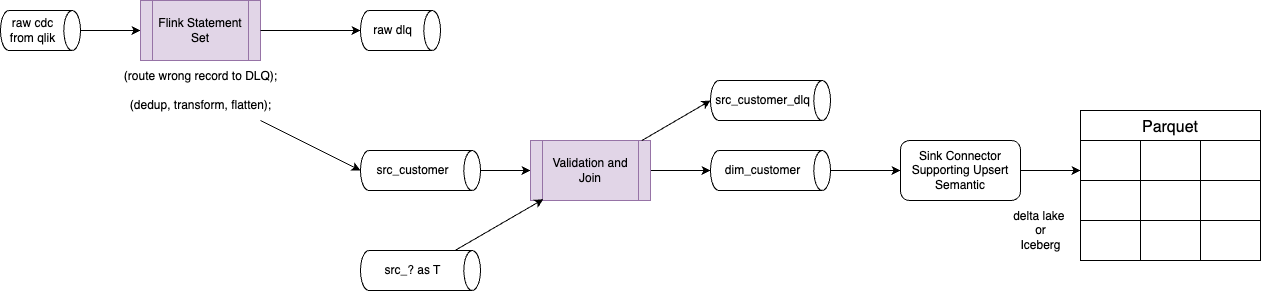

The diagram above was exported from draw.io. Its source (the exported page's mxGraphModel, read from the mxfile embedded in the PNG):
<mxGraphModel dx="893" dy="625" grid="1" gridSize="10" guides="1" tooltips="1" connect="1" arrows="1" fold="1" page="1" pageScale="1" pageWidth="850" pageHeight="1100" math="0" shadow="0">
  <root>
    <mxCell id="0" />
    <mxCell id="1" parent="0" />
    <mxCell id="5" style="edgeStyle=none;html=1;" edge="1" parent="1" source="2" target="3">
      <mxGeometry relative="1" as="geometry" />
    </mxCell>
    <mxCell id="2" value="raw cdc from qlik" style="shape=cylinder3;whiteSpace=wrap;html=1;boundedLbl=1;backgroundOutline=1;size=8.33203125;direction=south;" vertex="1" parent="1">
      <mxGeometry x="40" y="150" width="80" height="40" as="geometry" />
    </mxCell>
    <mxCell id="3" value="Flink Statement Set" style="shape=process;whiteSpace=wrap;html=1;backgroundOutline=1;fillColor=#e1d5e7;strokeColor=#9673a6;" vertex="1" parent="1">
      <mxGeometry x="180" y="140" width="120" height="60" as="geometry" />
    </mxCell>
    <mxCell id="4" value="(route wrong record to DLQ);&lt;br&gt;&lt;br&gt;(dedup, transform, flatten);" style="text;html=1;align=center;verticalAlign=middle;resizable=0;points=[];autosize=1;strokeColor=none;fillColor=none;" vertex="1" parent="1">
      <mxGeometry x="150" y="200" width="180" height="60" as="geometry" />
    </mxCell>
    <mxCell id="6" value="raw dlq" style="shape=cylinder3;whiteSpace=wrap;html=1;boundedLbl=1;backgroundOutline=1;size=8.33203125;direction=south;" vertex="1" parent="1">
      <mxGeometry x="400" y="150" width="80" height="40" as="geometry" />
    </mxCell>
    <mxCell id="7" style="edgeStyle=none;html=1;entryX=0.5;entryY=1;entryDx=0;entryDy=0;entryPerimeter=0;" edge="1" parent="1" source="3" target="6">
      <mxGeometry relative="1" as="geometry" />
    </mxCell>
    <mxCell id="11" style="edgeStyle=none;html=1;entryX=0;entryY=0.5;entryDx=0;entryDy=0;" edge="1" parent="1" source="8" target="10">
      <mxGeometry relative="1" as="geometry" />
    </mxCell>
    <mxCell id="8" value="src_customer" style="shape=cylinder3;whiteSpace=wrap;html=1;boundedLbl=1;backgroundOutline=1;size=8.33203125;direction=south;" vertex="1" parent="1">
      <mxGeometry x="400" y="290" width="120" height="40" as="geometry" />
    </mxCell>
    <mxCell id="9" style="edgeStyle=none;html=1;entryX=0.5;entryY=1;entryDx=0;entryDy=0;entryPerimeter=0;" edge="1" parent="1" source="4" target="8">
      <mxGeometry relative="1" as="geometry" />
    </mxCell>
    <mxCell id="13" style="edgeStyle=none;html=1;" edge="1" parent="1" source="10" target="12">
      <mxGeometry relative="1" as="geometry" />
    </mxCell>
    <mxCell id="10" value="Validation and Join" style="shape=process;whiteSpace=wrap;html=1;backgroundOutline=1;fillColor=#e1d5e7;strokeColor=#9673a6;" vertex="1" parent="1">
      <mxGeometry x="570" y="280" width="120" height="60" as="geometry" />
    </mxCell>
    <mxCell id="19" style="edgeStyle=none;html=1;" edge="1" parent="1" source="12" target="18">
      <mxGeometry relative="1" as="geometry" />
    </mxCell>
    <mxCell id="12" value="dim_customer" style="shape=cylinder3;whiteSpace=wrap;html=1;boundedLbl=1;backgroundOutline=1;size=8.33203125;direction=south;" vertex="1" parent="1">
      <mxGeometry x="750" y="290" width="120" height="40" as="geometry" />
    </mxCell>
    <mxCell id="14" value="src_customer_dlq" style="shape=cylinder3;whiteSpace=wrap;html=1;boundedLbl=1;backgroundOutline=1;size=8.33203125;direction=south;" vertex="1" parent="1">
      <mxGeometry x="750" y="220" width="120" height="40" as="geometry" />
    </mxCell>
    <mxCell id="15" style="edgeStyle=none;html=1;entryX=0.5;entryY=1;entryDx=0;entryDy=0;entryPerimeter=0;" edge="1" parent="1" source="10" target="14">
      <mxGeometry relative="1" as="geometry" />
    </mxCell>
    <mxCell id="16" value="src_? as T" style="shape=cylinder3;whiteSpace=wrap;html=1;boundedLbl=1;backgroundOutline=1;size=8.33203125;direction=south;" vertex="1" parent="1">
      <mxGeometry x="400" y="390" width="120" height="40" as="geometry" />
    </mxCell>
    <mxCell id="17" style="edgeStyle=none;html=1;entryX=0.107;entryY=0.979;entryDx=0;entryDy=0;entryPerimeter=0;" edge="1" parent="1" source="16" target="10">
      <mxGeometry relative="1" as="geometry" />
    </mxCell>
    <mxCell id="18" value="Sink Connector Supporting Upsert Semantic" style="rounded=1;whiteSpace=wrap;html=1;" vertex="1" parent="1">
      <mxGeometry x="940" y="280" width="120" height="60" as="geometry" />
    </mxCell>
    <mxCell id="20" value="Parquet" style="shape=table;startSize=30;container=1;collapsible=0;childLayout=tableLayout;strokeColor=default;fontSize=16;" vertex="1" parent="1">
      <mxGeometry x="1120" y="250" width="180" height="150" as="geometry" />
    </mxCell>
    <mxCell id="21" value="" style="shape=tableRow;horizontal=0;startSize=0;swimlaneHead=0;swimlaneBody=0;strokeColor=inherit;top=0;left=0;bottom=0;right=0;collapsible=0;dropTarget=0;fillColor=none;points=[[0,0.5],[1,0.5]];portConstraint=eastwest;fontSize=16;" vertex="1" parent="20">
      <mxGeometry y="30" width="180" height="40" as="geometry" />
    </mxCell>
    <mxCell id="22" value="" style="shape=partialRectangle;html=1;whiteSpace=wrap;connectable=0;strokeColor=inherit;overflow=hidden;fillColor=none;top=0;left=0;bottom=0;right=0;pointerEvents=1;fontSize=16;" vertex="1" parent="21">
      <mxGeometry width="60" height="40" as="geometry">
        <mxRectangle width="60" height="40" as="alternateBounds" />
      </mxGeometry>
    </mxCell>
    <mxCell id="23" value="" style="shape=partialRectangle;html=1;whiteSpace=wrap;connectable=0;strokeColor=inherit;overflow=hidden;fillColor=none;top=0;left=0;bottom=0;right=0;pointerEvents=1;fontSize=16;" vertex="1" parent="21">
      <mxGeometry x="60" width="60" height="40" as="geometry">
        <mxRectangle width="60" height="40" as="alternateBounds" />
      </mxGeometry>
    </mxCell>
    <mxCell id="24" value="" style="shape=partialRectangle;html=1;whiteSpace=wrap;connectable=0;strokeColor=inherit;overflow=hidden;fillColor=none;top=0;left=0;bottom=0;right=0;pointerEvents=1;fontSize=16;" vertex="1" parent="21">
      <mxGeometry x="120" width="60" height="40" as="geometry">
        <mxRectangle width="60" height="40" as="alternateBounds" />
      </mxGeometry>
    </mxCell>
    <mxCell id="25" value="" style="shape=tableRow;horizontal=0;startSize=0;swimlaneHead=0;swimlaneBody=0;strokeColor=inherit;top=0;left=0;bottom=0;right=0;collapsible=0;dropTarget=0;fillColor=none;points=[[0,0.5],[1,0.5]];portConstraint=eastwest;fontSize=16;" vertex="1" parent="20">
      <mxGeometry y="70" width="180" height="40" as="geometry" />
    </mxCell>
    <mxCell id="26" value="" style="shape=partialRectangle;html=1;whiteSpace=wrap;connectable=0;strokeColor=inherit;overflow=hidden;fillColor=none;top=0;left=0;bottom=0;right=0;pointerEvents=1;fontSize=16;" vertex="1" parent="25">
      <mxGeometry width="60" height="40" as="geometry">
        <mxRectangle width="60" height="40" as="alternateBounds" />
      </mxGeometry>
    </mxCell>
    <mxCell id="27" value="" style="shape=partialRectangle;html=1;whiteSpace=wrap;connectable=0;strokeColor=inherit;overflow=hidden;fillColor=none;top=0;left=0;bottom=0;right=0;pointerEvents=1;fontSize=16;" vertex="1" parent="25">
      <mxGeometry x="60" width="60" height="40" as="geometry">
        <mxRectangle width="60" height="40" as="alternateBounds" />
      </mxGeometry>
    </mxCell>
    <mxCell id="28" value="" style="shape=partialRectangle;html=1;whiteSpace=wrap;connectable=0;strokeColor=inherit;overflow=hidden;fillColor=none;top=0;left=0;bottom=0;right=0;pointerEvents=1;fontSize=16;" vertex="1" parent="25">
      <mxGeometry x="120" width="60" height="40" as="geometry">
        <mxRectangle width="60" height="40" as="alternateBounds" />
      </mxGeometry>
    </mxCell>
    <mxCell id="29" value="" style="shape=tableRow;horizontal=0;startSize=0;swimlaneHead=0;swimlaneBody=0;strokeColor=inherit;top=0;left=0;bottom=0;right=0;collapsible=0;dropTarget=0;fillColor=none;points=[[0,0.5],[1,0.5]];portConstraint=eastwest;fontSize=16;" vertex="1" parent="20">
      <mxGeometry y="110" width="180" height="40" as="geometry" />
    </mxCell>
    <mxCell id="30" value="" style="shape=partialRectangle;html=1;whiteSpace=wrap;connectable=0;strokeColor=inherit;overflow=hidden;fillColor=none;top=0;left=0;bottom=0;right=0;pointerEvents=1;fontSize=16;" vertex="1" parent="29">
      <mxGeometry width="60" height="40" as="geometry">
        <mxRectangle width="60" height="40" as="alternateBounds" />
      </mxGeometry>
    </mxCell>
    <mxCell id="31" value="" style="shape=partialRectangle;html=1;whiteSpace=wrap;connectable=0;strokeColor=inherit;overflow=hidden;fillColor=none;top=0;left=0;bottom=0;right=0;pointerEvents=1;fontSize=16;" vertex="1" parent="29">
      <mxGeometry x="60" width="60" height="40" as="geometry">
        <mxRectangle width="60" height="40" as="alternateBounds" />
      </mxGeometry>
    </mxCell>
    <mxCell id="32" value="" style="shape=partialRectangle;html=1;whiteSpace=wrap;connectable=0;strokeColor=inherit;overflow=hidden;fillColor=none;top=0;left=0;bottom=0;right=0;pointerEvents=1;fontSize=16;" vertex="1" parent="29">
      <mxGeometry x="120" width="60" height="40" as="geometry">
        <mxRectangle width="60" height="40" as="alternateBounds" />
      </mxGeometry>
    </mxCell>
    <mxCell id="33" style="edgeStyle=none;html=1;entryX=0;entryY=0.75;entryDx=0;entryDy=0;entryPerimeter=0;" edge="1" parent="1" source="18" target="21">
      <mxGeometry relative="1" as="geometry" />
    </mxCell>
    <mxCell id="34" value="delta lake&amp;nbsp;&lt;br&gt;or&lt;br&gt;Iceberg" style="text;html=1;align=center;verticalAlign=middle;resizable=0;points=[];autosize=1;strokeColor=none;fillColor=none;" vertex="1" parent="1">
      <mxGeometry x="1040" y="340" width="80" height="60" as="geometry" />
    </mxCell>
  </root>
</mxGraphModel>